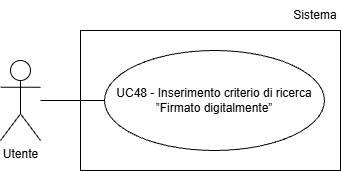

The diagram above was exported from draw.io. Its source (the exported page's mxGraphModel, read from the mxfile embedded in the PNG):
<mxGraphModel dx="1042" dy="561" grid="1" gridSize="10" guides="1" tooltips="1" connect="1" arrows="1" fold="1" page="1" pageScale="1" pageWidth="827" pageHeight="1169" math="0" shadow="0">
  <root>
    <mxCell id="0" />
    <mxCell id="1" parent="0" />
    <mxCell id="Ns7xnnawoNkt15F8yetR-1" parent="1" style="shape=umlActor;verticalLabelPosition=bottom;verticalAlign=top;html=1;outlineConnect=0;" value="Utente" vertex="1">
      <mxGeometry height="80" width="40" x="200" y="210" as="geometry" />
    </mxCell>
    <mxCell id="Ns7xnnawoNkt15F8yetR-3" parent="1" style="ellipse;whiteSpace=wrap;html=1;align=center;" value="UC48 - Inserimento criterio di ricerca ”Firmato digitalmente”" vertex="1">
      <mxGeometry height="100" width="220" x="304" y="200" as="geometry" />
    </mxCell>
    <mxCell id="Ns7xnnawoNkt15F8yetR-4" edge="1" parent="1" style="endArrow=none;html=1;rounded=0;entryX=0;entryY=0.5;entryDx=0;entryDy=0;" target="Ns7xnnawoNkt15F8yetR-3">
      <mxGeometry height="50" relative="1" width="50" as="geometry">
        <mxPoint x="240" y="250" as="sourcePoint" />
      </mxGeometry>
    </mxCell>
    <mxCell id="VHbc64EnINgFGoQdI471-1" parent="1" style="rounded=0;whiteSpace=wrap;html=1;fillColor=none;" value="" vertex="1">
      <mxGeometry height="140" width="260" x="280" y="180" as="geometry" />
    </mxCell>
    <mxCell id="VHbc64EnINgFGoQdI471-2" parent="1" style="text;html=1;whiteSpace=wrap;strokeColor=none;fillColor=none;align=center;verticalAlign=middle;rounded=0;" value="Sistema" vertex="1">
      <mxGeometry height="30" width="50" x="490" y="150" as="geometry" />
    </mxCell>
  </root>
</mxGraphModel>